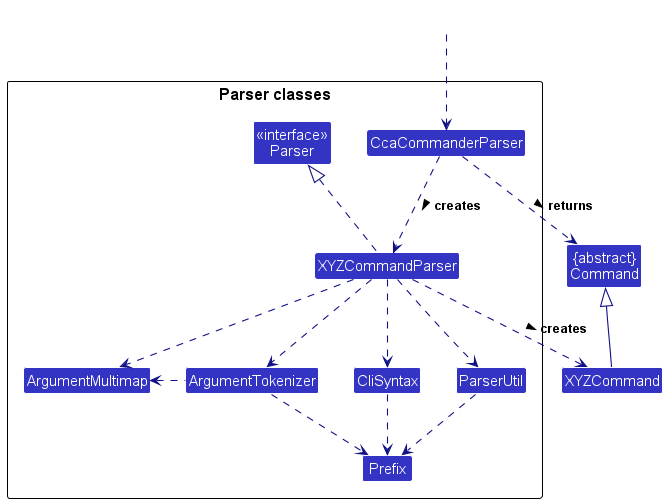

The diagram above was rendered by PlantUML. Its source (embedded in the PNG):
@startuml
!include style.puml
skinparam arrowThickness 1.1
skinparam arrowColor LOGIC_COLOR_T4
skinparam classBackgroundColor LOGIC_COLOR

Class "{abstract}\nCommand" as Command
Class XYZCommand

package "Parser classes"{
Class "<<interface>>\nParser" as Parser
Class CcaCommanderParser
Class XYZCommandParser
Class CliSyntax
Class ParserUtil
Class ArgumentMultimap
Class ArgumentTokenizer
Class Prefix
}

Class HiddenOutside #FFFFFF
HiddenOutside ..> CcaCommanderParser

CcaCommanderParser .down.> XYZCommandParser: creates >

XYZCommandParser ..> XYZCommand : creates >
CcaCommanderParser ..> Command : returns >
XYZCommandParser .up.|> Parser
XYZCommandParser ..> ArgumentMultimap
XYZCommandParser ..> ArgumentTokenizer
ArgumentTokenizer .left.> ArgumentMultimap
XYZCommandParser ..> CliSyntax
CliSyntax ..> Prefix
XYZCommandParser ..> ParserUtil
ParserUtil .down.> Prefix
ArgumentTokenizer .down.> Prefix
XYZCommand -up-|> Command
@enduml